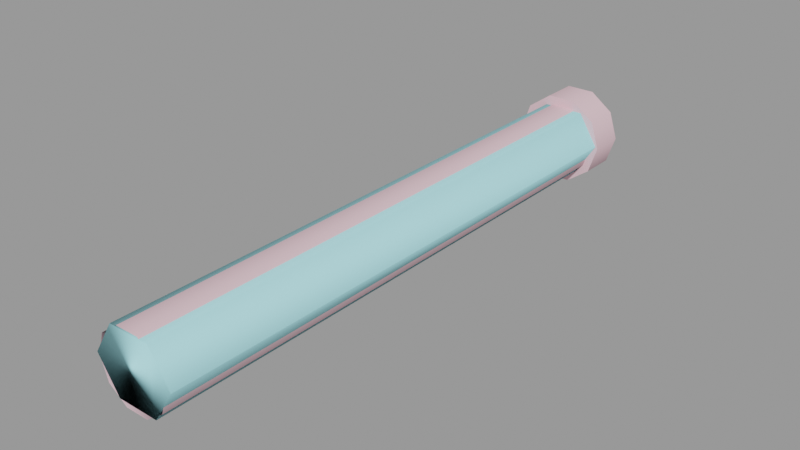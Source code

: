 # Source: ceiling_pipe_64_thick.blend  (saved by Blender 2.92.15; exported with 4.5.12 LTS)
import bpy
from mathutils import Matrix  # noqa: F401  (used for matrix-valued properties, if any)

bpy.ops.wm.read_factory_settings(use_empty=True)
scene = bpy.context.scene
scene.name = 'ceiling_pipe_64_thick.qc'

# ---- collections
col_ceiling_pipe_64_thick = bpy.data.collections.new('ceiling_pipe_64_thick'); scene.collection.children.link(col_ceiling_pipe_64_thick)

# ---- materials (node trees are filled in below, after node groups)
mat_ceiling_pipe01 = bpy.data.materials.new('ceiling_pipe01')
mat_ceiling_pipe01.use_transparent_shadow = False
mat_ceiling_pipe01.diffuse_color = (0.8191, 0.5471, 0.6089, 1.0)
mat_phy = bpy.data.materials.new('  phy')
mat_phy.use_transparent_shadow = False
mat_phy.diffuse_color = (0.4348, 0.9144, 0.996, 1.0)

# ---- material node trees

# ---- meshes
me_ceiling_pipe_64_thick = bpy.data.meshes.new('ceiling_pipe_64_thick')
me_ceiling_pipe_64_thick.from_pydata([(-1.192, -64.0, -13.21), (1.27, 1e-06, -13.21), (-1.192, 1e-06, -13.21), (1.27, -64.0, -13.21), (3.261, 1e-06, -14.65), (3.261, -64.0, -14.65), (4.021, 1e-06, -17.0), (4.021, -64.0, -17.0), (3.261, 1e-06, -19.34), (3.261, -64.0, -19.34), (1.27, 1e-06, -20.78), (1.27, -64.0, -20.78), (-1.192, 1e-06, -20.78), (-1.192, -64.0, -20.78), (-3.183, 1e-06, -19.34), (-3.183, -64.0, -19.34), (-3.943, 1e-06, -17.0), (-3.943, -64.0, -17.0), (-3.183, 1e-06, -14.65), (-3.183, -64.0, -14.65), (-5.11, -4.0, -17.0), (-4.155, -4.0, -19.93), (-0.1098, -4.0, -17.0), (-1.655, -4.0, -21.75), (1.435, -4.0, -21.75), (3.935, -4.0, -19.93), (4.89, -4.0, -17.0), (3.935, -4.0, -14.06), (1.435, -4.0, -12.24), (-1.655, -4.0, -12.24), (-4.155, -4.0, -14.06), (-5.11, 7e-06, -17.0), (-4.155, 7e-06, -14.06), (-0.1098, 7e-06, -17.0), (-1.655, 6e-06, -12.24), (1.435, 6e-06, -12.24), (3.935, 7e-06, -14.06), (4.89, 7e-06, -17.0), (3.935, 8e-06, -19.93), (1.435, 8e-06, -21.75), (-1.655, 8e-06, -21.75), (-4.155, 8e-06, -19.93)], [], [(0, 1, 2), (0, 3, 1), (3, 4, 1), (3, 5, 4), (5, 6, 4), (5, 7, 6), (7, 8, 6), (7, 9, 8), (9, 10, 8), (9, 11, 10), (11, 12, 10), (11, 13, 12), (13, 14, 12), (13, 15, 14), (15, 16, 14), (15, 17, 16), (17, 18, 16), (17, 19, 18), (19, 2, 18), (19, 0, 2), (20, 21, 22), (21, 23, 22), (23, 24, 22), (24, 25, 22), (25, 26, 22), (26, 27, 22), (27, 28, 22), (28, 29, 22), (29, 30, 22), (22, 30, 20), (31, 32, 33), (32, 34, 33), (34, 35, 33), (35, 36, 33), (36, 37, 33), (37, 38, 33), (38, 39, 33), (39, 40, 33), (40, 41, 33), (41, 31, 33), (35, 28, 27), (35, 27, 36), (36, 27, 26), (36, 26, 37), (38, 37, 26), (38, 26, 25), (39, 38, 25), (39, 25, 24), (23, 39, 24), (23, 40, 39), (21, 40, 23), (21, 41, 40), (21, 31, 41), (21, 20, 31), (30, 31, 20), (30, 32, 31), (29, 32, 30), (29, 34, 32), (28, 34, 29), (28, 35, 34)])
me_ceiling_pipe_64_thick.polygons.foreach_set('use_smooth', [True] * 60)
_k = set([(20, 21), (20, 30), (21, 23), (23, 24), (24, 25), (25, 26), (26, 27), (27, 28), (28, 29), (29, 30), (31, 32), (31, 41), (32, 34), (34, 35), (35, 36), (36, 37), (37, 38), (38, 39), (39, 40), (40, 41)])
me_ceiling_pipe_64_thick.attributes.new('sharp_edge', 'BOOLEAN', 'EDGE').data.foreach_set('value', [ (min(e.vertices), max(e.vertices)) in _k for e in me_ceiling_pipe_64_thick.edges])
_uv = me_ceiling_pipe_64_thick.uv_layers.new(name='UVMap')
_uv.uv.foreach_set('vector', [0.2439, -0.000314, 0.2195, 1.0, 0.2439, 1.0, 0.2439, -0.000314, 0.2195, -0.000314, 0.2195, 1.0, 0.2195, -0.000314, 0.1951, 1.0, 0.2195, 1.0, 0.2195, -0.000314, 0.1951, -0.000314, 0.1951, 1.0, 0.1951, -0.000314, 0.1707, 1.0, 0.1951, 1.0, 0.1951, -0.000314, 0.1707, -0.000314, 0.1707, 1.0, 0.1707, -0.000314, 0.1463, 1.0, 0.1707, 1.0, 0.1707, -0.000314, 0.1463, -0.000314, 0.1463, 1.0, 0.1463, -0.000314, 0.1219, 1.0, 0.1463, 1.0, 0.1463, -0.000314, 0.1219, -0.000314, 0.1219, 1.0, 0.1219, -0.000314, 0.09755, 1.0, 0.1219, 1.0, 0.1219, -0.000314, 0.09755, -0.000314, 0.09755, 1.0, 0.09755, -0.000314, 0.07316, 1.0, 0.09755, 1.0, 0.09755, -0.000314, 0.07316, -0.000314, 0.07316, 1.0, 0.07316, -0.000314, 0.04878, 1.0, 0.07316, 1.0, 0.07316, -0.000314, 0.04878, -0.000314, 0.04878, 1.0, 0.04878, -0.000314, 0.02439, 1.0, 0.04878, 1.0, 0.04878, -0.000314, 0.02439, -0.000314, 0.02439, 1.0, 0.02439, -0.000314, 0.0, 1.0, 0.02439, 1.0, 0.02439, -0.000314, 0.0, -0.000314, 0.0, 1.0, 0.5308, 0.4275, 0.5355, 0.4124, 0.5553, 0.4275, 0.5355, 0.4124, 0.5477, 0.4031, 0.5553, 0.4275, 0.5477, 0.4031, 0.5628, 0.4031, 0.5553, 0.4275, 0.5628, 0.4031, 0.575, 0.4124, 0.5553, 0.4275, 0.575, 0.4124, 0.5797, 0.4275, 0.5553, 0.4275, 0.5797, 0.4275, 0.575, 0.4426, 0.5553, 0.4275, 0.575, 0.4426, 0.5628, 0.4519, 0.5553, 0.4275, 0.5628, 0.4519, 0.5477, 0.4519, 0.5553, 0.4275, 0.5477, 0.4519, 0.5355, 0.4426, 0.5553, 0.4275, 0.5553, 0.4275, 0.5355, 0.4426, 0.5308, 0.4275, 0.5308, 0.4275, 0.5355, 0.4426, 0.5553, 0.4275, 0.5355, 0.4426, 0.5477, 0.4519, 0.5553, 0.4275, 0.5477, 0.4519, 0.5628, 0.4519, 0.5553, 0.4275, 0.5628, 0.4519, 0.575, 0.4426, 0.5553, 0.4275, 0.575, 0.4426, 0.5797, 0.4275, 0.5553, 0.4275, 0.5797, 0.4275, 0.575, 0.4124, 0.5553, 0.4275, 0.575, 0.4124, 0.5628, 0.4031, 0.5553, 0.4275, 0.5628, 0.4031, 0.5477, 0.4031, 0.5553, 0.4275, 0.5477, 0.4031, 0.5355, 0.4124, 0.5553, 0.4275, 0.5355, 0.4124, 0.5308, 0.4275, 0.5553, 0.4275, 0.4955, 0.966, 0.4955, 0.9904, 0.471, 0.9904, 0.4955, 0.966, 0.471, 0.9904, 0.471, 0.966, 0.471, 0.966, 0.471, 0.9904, 0.4465, 0.9904, 0.471, 0.966, 0.4465, 0.9904, 0.4465, 0.966, 0.4219, 0.966, 0.4465, 0.966, 0.4465, 0.9904, 0.4219, 0.966, 0.4465, 0.9904, 0.4219, 0.9904, 0.3974, 0.966, 0.4219, 0.966, 0.4219, 0.9904, 0.3974, 0.966, 0.4219, 0.9904, 0.3974, 0.9904, 0.3729, 0.9904, 0.3974, 0.966, 0.3974, 0.9904, 0.3729, 0.9904, 0.3729, 0.966, 0.3974, 0.966, 0.3484, 0.9904, 0.3729, 0.966, 0.3729, 0.9904, 0.3484, 0.9904, 0.3484, 0.966, 0.3729, 0.966, 0.3484, 0.9904, 0.3239, 0.966, 0.3484, 0.966, 0.3484, 0.9904, 0.3239, 0.9904, 0.3239, 0.966, 0.2994, 0.9904, 0.3239, 0.966, 0.3239, 0.9904, 0.2994, 0.9904, 0.2994, 0.966, 0.3239, 0.966, 0.2749, 0.9904, 0.2994, 0.966, 0.2994, 0.9904, 0.2749, 0.9904, 0.2749, 0.966, 0.2994, 0.966, 0.2503, 0.9904, 0.2749, 0.966, 0.2749, 0.9904, 0.2503, 0.9904, 0.2503, 0.966, 0.2749, 0.966])
me_ceiling_pipe_64_thick.materials.append(mat_ceiling_pipe01)
me_ceiling_pipe_64_thick.use_remesh_fix_poles = True
me_ceiling_pipe_64_thick.use_remesh_preserve_attributes = False
me_ceiling_pipe_64_thick.use_mirror_vertex_groups = False
me_ceiling_pipe_64_thick.update()
me_ceiling_pipe_64_thick.normals_split_custom_set([tuple(v) for v in zip(*[iter([-0.309, -5.645e-08, 0.9511, 0.309, -2.828e-08, 0.9511, -0.309, -5.846e-08, 0.9511, -0.309, -5.645e-08, 0.9511, 0.309, -2.848e-08, 0.9511, 0.309, -2.828e-08, 0.9511, 0.309, -2.848e-08, 0.9511, 0.809, 1.432e-08, 0.5878, 0.309, -2.828e-08, 0.9511, 0.309, -2.848e-08, 0.9511, 0.809, 7.644e-09, 0.5878, 0.809, 1.432e-08, 0.5878, 0.809, 7.644e-09, 0.5878, 1.0, 4.44e-08, 2.553e-06, 0.809, 1.432e-08, 0.5878, 0.809, 7.644e-09, 0.5878, 1.0, 4.09e-08, -2.813e-06, 1.0, 4.44e-08, 2.553e-06, 1.0, 4.09e-08, -2.813e-06, 0.809, 5.259e-08, -0.5878, 1.0, 4.44e-08, 2.553e-06, 1.0, 4.09e-08, -2.813e-06, 0.809, 5.532e-08, -0.5878, 0.809, 5.259e-08, -0.5878, 0.809, 5.532e-08, -0.5878, 0.309, 4.272e-08, -0.9511, 0.809, 5.259e-08, -0.5878, 0.809, 5.532e-08, -0.5878, 0.309, 4.247e-08, -0.9511, 0.309, 4.272e-08, -0.9511, 0.309, 4.247e-08, -0.9511, -0.309, 1.089e-08, -0.9511, 0.309, 4.272e-08, -0.9511, 0.309, 4.247e-08, -0.9511, -0.309, 1.472e-08, -0.9511, -0.309, 1.089e-08, -0.9511, -0.309, 1.472e-08, -0.9511, -0.809, -2.378e-08, -0.5878, -0.309, 1.089e-08, -0.9511, -0.309, 1.472e-08, -0.9511, -0.809, -1.445e-08, -0.5878, -0.809, -2.378e-08, -0.5878, -0.809, -1.445e-08, -0.5878, -1.0, -5.079e-08, -2.893e-06, -0.809, -2.378e-08, -0.5878, -0.809, -1.445e-08, -0.5878, -1.0, -4.809e-08, 2.653e-06, -1.0, -5.079e-08, -2.893e-06, -1.0, -4.809e-08, 2.653e-06, -0.809, -6.691e-08, 0.5878, -1.0, -5.079e-08, -2.893e-06, -1.0, -4.809e-08, 2.653e-06, -0.809, -6.77e-08, 0.5878, -0.809, -6.691e-08, 0.5878, -0.809, -6.77e-08, 0.5878, -0.309, -5.846e-08, 0.9511, -0.809, -6.691e-08, 0.5878, -0.809, -6.77e-08, 0.5878, -0.309, -5.645e-08, 0.9511, -0.309, -5.846e-08, 0.9511, 0.0, -1.0, -2.271e-07, 9.537e-08, -1.0, -2.271e-07, 2.714e-14, -1.0, -2.012e-07, 9.537e-08, -1.0, -2.271e-07, 9.537e-08, -1.0, -1.947e-07, 2.714e-14, -1.0, -2.012e-07, 9.537e-08, -1.0, -1.947e-07, -9.537e-08, -1.0, -2.271e-07, 2.714e-14, -1.0, -2.012e-07, -9.537e-08, -1.0, -2.271e-07, -9.537e-08, -1.0, -1.298e-07, 2.714e-14, -1.0, -2.012e-07, -9.537e-08, -1.0, -1.298e-07, 0.0, -1.0, -1.298e-07, 2.714e-14, -1.0, -2.012e-07, 0.0, -1.0, -1.298e-07, -5.894e-08, -1.0, -2.271e-07, 2.714e-14, -1.0, -2.012e-07, -5.894e-08, -1.0, -2.271e-07, -5.894e-08, -1.0, -1.947e-07, 2.714e-14, -1.0, -2.012e-07, -5.894e-08, -1.0, -1.947e-07, 5.894e-08, -1.0, -2.271e-07, 2.714e-14, -1.0, -2.012e-07, 5.894e-08, -1.0, -2.271e-07, 5.894e-08, -1.0, -2.271e-07, 2.714e-14, -1.0, -2.012e-07, 2.714e-14, -1.0, -2.012e-07, 5.894e-08, -1.0, -2.271e-07, 0.0, -1.0, -2.271e-07, 0.0, 1.0, 1.701e-07, 1e-07, 1.0, 1.376e-07, 1.809e-14, 1.0, 1.992e-07, 1e-07, 1.0, 1.376e-07, 1e-07, 1.0, 2.428e-07, 1.809e-14, 1.0, 1.992e-07, 1e-07, 1.0, 2.428e-07, -1e-07, 1.0, 2.428e-07, 1.809e-14, 1.0, 1.992e-07, -1e-07, 1.0, 2.428e-07, -1e-07, 1.0, 1.376e-07, 1.809e-14, 1.0, 1.992e-07, -1e-07, 1.0, 1.376e-07, 0.0, 1.0, 1.701e-07, 1.809e-14, 1.0, 1.992e-07, 0.0, 1.0, 1.701e-07, -6.18e-08, 1.0, 2.552e-07, 1.809e-14, 1.0, 1.992e-07, -6.18e-08, 1.0, 2.552e-07, -6.18e-08, 1.0, 1.902e-07, 1.809e-14, 1.0, 1.992e-07, -6.18e-08, 1.0, 1.902e-07, 6.18e-08, 1.0, 1.902e-07, 1.809e-14, 1.0, 1.992e-07, 6.18e-08, 1.0, 1.902e-07, 6.18e-08, 1.0, 2.552e-07, 1.809e-14, 1.0, 1.992e-07, 6.18e-08, 1.0, 2.552e-07, 0.0, 1.0, 1.701e-07, 1.809e-14, 1.0, 1.992e-07, 0.309, -4.474e-07, 0.9511, 0.309, -4.535e-07, 0.9511, 0.809, -2.795e-07, 0.5878, 0.309, -4.474e-07, 0.9511, 0.809, -2.795e-07, 0.5878, 0.809, -2.263e-07, 0.5878, 0.809, -2.263e-07, 0.5878, 0.809, -2.795e-07, 0.5878, 1.0, 4.715e-08, -6.982e-08, 0.809, -2.263e-07, 0.5878, 1.0, 4.715e-08, -6.982e-08, 1.0, 0.0, -4.289e-07, 0.809, 4.931e-07, -0.5878, 1.0, 0.0, -4.289e-07, 1.0, 4.715e-08, -6.982e-08, 0.809, 4.931e-07, -0.5878, 1.0, 4.715e-08, -6.982e-08, 0.809, 3.403e-07, -0.5878, 0.309, 2.471e-07, -0.9511, 0.809, 4.931e-07, -0.5878, 0.809, 3.403e-07, -0.5878, 0.309, 2.471e-07, -0.9511, 0.809, 3.403e-07, -0.5878, 0.309, 0.0, -0.9511, -0.309, 0.0, -0.9511, 0.309, 2.471e-07, -0.9511, 0.309, 0.0, -0.9511, -0.309, 0.0, -0.9511, -0.309, 2.358e-07, -0.9511, 0.309, 2.471e-07, -0.9511, -0.809, 2.378e-07, -0.5878, -0.309, 2.358e-07, -0.9511, -0.309, 0.0, -0.9511, -0.809, 2.378e-07, -0.5878, -0.809, 5.679e-07, -0.5878, -0.309, 2.358e-07, -0.9511, -0.809, 2.378e-07, -0.5878, -1.0, 4.715e-08, -2.194e-07, -0.809, 5.679e-07, -0.5878, -0.809, 2.378e-07, -0.5878, -1.0, 0.0, -3.99e-08, -1.0, 4.715e-08, -2.194e-07, -0.809, -2.619e-07, 0.5878, -1.0, 4.715e-08, -2.194e-07, -1.0, 0.0, -3.99e-08, -0.809, -2.619e-07, 0.5878, -0.809, -2.709e-07, 0.5878, -1.0, 4.715e-08, -2.194e-07, -0.309, -4.511e-07, 0.9511, -0.809, -2.709e-07, 0.5878, -0.809, -2.619e-07, 0.5878, -0.309, -4.511e-07, 0.9511, -0.309, -4.129e-07, 0.9511, -0.809, -2.709e-07, 0.5878, 0.309, -4.535e-07, 0.9511, -0.309, -4.129e-07, 0.9511, -0.309, -4.511e-07, 0.9511, 0.309, -4.535e-07, 0.9511, 0.309, -4.474e-07, 0.9511, -0.309, -4.129e-07, 0.9511])] * 3)])
me_ceiling_pipe_64_thick_physics = bpy.data.meshes.new('ceiling_pipe_64_thick_physics')
me_ceiling_pipe_64_thick_physics.from_pydata([(-1.98, -0.01373, -20.27), (2.434, -0.01373, -20.27), (-1.98, -64.01, -20.27), (2.434, -64.01, -20.27), (-4.182, -64.01, -16.81), (-4.182, -0.01373, -16.81), (2.434, -64.01, -13.35), (4.635, -64.01, -16.81), (-1.98, -64.01, -13.35), (2.434, -0.01373, -13.35), (4.635, -0.01373, -16.81), (-1.98, -0.01373, -13.35)], [], [(0, 1, 2), (2, 1, 3), (2, 4, 0), (0, 4, 5), (6, 3, 7), (6, 2, 3), (6, 8, 2), (8, 4, 2), (9, 10, 1), (9, 1, 11), (11, 1, 0), (11, 0, 5), (11, 6, 9), (11, 8, 6), (11, 5, 8), (1, 7, 3), (9, 6, 10), (6, 7, 10), (5, 4, 8), (1, 10, 7)])
me_ceiling_pipe_64_thick_physics.polygons.foreach_set('use_smooth', [True] * 20)
_uv = me_ceiling_pipe_64_thick_physics.uv_layers.new(name='UVMap')
_uv.uv.foreach_set('vector', [0.0, 0.0, 0.0, 0.0, 0.0, 0.0, 0.0, 0.0, 0.0, 0.0, 0.0, 0.0, 0.0, 0.0, 0.0, 0.0, 0.0, 0.0, 0.0, 0.0, 0.0, 0.0, 0.0, 0.0, 0.0, 0.0, 0.0, 0.0, 0.0, 0.0, 0.0, 0.0, 0.0, 0.0, 0.0, 0.0, 0.0, 0.0, 0.0, 0.0, 0.0, 0.0, 0.0, 0.0, 0.0, 0.0, 0.0, 0.0, 0.0, 0.0, 0.0, 0.0, 0.0, 0.0, 0.0, 0.0, 0.0, 0.0, 0.0, 0.0, 0.0, 0.0, 0.0, 0.0, 0.0, 0.0, 0.0, 0.0, 0.0, 0.0, 0.0, 0.0, 0.0, 0.0, 0.0, 0.0, 0.0, 0.0, 0.0, 0.0, 0.0, 0.0, 0.0, 0.0, 0.0, 0.0, 0.0, 0.0, 0.0, 0.0, 0.0, 0.0, 0.0, 0.0, 0.0, 0.0, 0.0, 0.0, 0.0, 0.0, 0.0, 0.0, 0.0, 0.0, 0.0, 0.0, 0.0, 0.0, 0.0, 0.0, 0.0, 0.0, 0.0, 0.0, 0.0, 0.0, 0.0, 0.0, 0.0, 0.0])
me_ceiling_pipe_64_thick_physics.materials.append(mat_phy)
me_ceiling_pipe_64_thick_physics.use_remesh_fix_poles = True
me_ceiling_pipe_64_thick_physics.use_remesh_preserve_attributes = False
me_ceiling_pipe_64_thick_physics.use_mirror_vertex_groups = False
me_ceiling_pipe_64_thick_physics.update()
me_ceiling_pipe_64_thick_physics.normals_split_custom_set([tuple(v) for v in zip(*[iter([-0.06372, 0.7847, -0.6166, -0.07966, 0.8831, 0.4624, 0.1028, 0.949, -0.2981, 0.1028, 0.949, -0.2981, -0.07966, 0.8831, 0.4624, 0.09547, 0.8818, 0.4618, 0.1028, 0.949, -0.2981, 0.02246, 0.2072, -0.978, -0.06372, 0.7847, -0.6166, -0.06372, 0.7847, -0.6166, 0.02246, 0.2072, -0.978, -0.02247, -0.2072, -0.978, 0.07974, -0.8831, 0.4624, 0.09547, 0.8818, 0.4618, 0.02247, 0.2072, 0.978, 0.07974, -0.8831, 0.4624, 0.1028, 0.949, -0.2981, 0.09547, 0.8818, 0.4618, 0.07974, -0.8831, 0.4624, 0.06371, -0.7847, -0.6166, 0.1028, 0.949, -0.2981, 0.06371, -0.7847, -0.6166, 0.02246, 0.2072, -0.978, 0.1028, 0.949, -0.2981, -0.09543, -0.8819, 0.4617, -0.02243, -0.2072, 0.978, -0.07966, 0.8831, 0.4624, -0.09543, -0.8819, 0.4617, -0.07966, 0.8831, 0.4624, -0.1028, -0.949, -0.298, -0.1028, -0.949, -0.298, -0.07966, 0.8831, 0.4624, -0.06372, 0.7847, -0.6166, -0.1028, -0.949, -0.298, -0.06372, 0.7847, -0.6166, -0.02247, -0.2072, -0.978, -0.1028, -0.949, -0.298, 0.07974, -0.8831, 0.4624, -0.09543, -0.8819, 0.4617, -0.1028, -0.949, -0.298, 0.06371, -0.7847, -0.6166, 0.07974, -0.8831, 0.4624, -0.1028, -0.949, -0.298, -0.02247, -0.2072, -0.978, 0.06371, -0.7847, -0.6166, -0.07966, 0.8831, 0.4624, 0.02247, 0.2072, 0.978, 0.09547, 0.8818, 0.4618, -0.09543, -0.8819, 0.4617, 0.07974, -0.8831, 0.4624, -0.02243, -0.2072, 0.978, 0.07974, -0.8831, 0.4624, 0.02247, 0.2072, 0.978, -0.02243, -0.2072, 0.978, -0.02247, -0.2072, -0.978, 0.02246, 0.2072, -0.978, 0.06371, -0.7847, -0.6166, -0.07966, 0.8831, 0.4624, -0.02243, -0.2072, 0.978, 0.02247, 0.2072, 0.978])] * 3)])
arm_ceiling_pipe_64_thick_qc_skeleton = bpy.data.armatures.new('ceiling_pipe_64_thick.qc_skeleton')  # bones are not reproduced

# ---- objects
ob_ceiling_pipe_64_thick_qc_skeleton = bpy.data.objects.new('ceiling_pipe_64_thick.qc_skeleton', arm_ceiling_pipe_64_thick_qc_skeleton)
ob_ceiling_pipe_64_thick = bpy.data.objects.new('ceiling_pipe_64_thick', me_ceiling_pipe_64_thick)
ob_ceiling_pipe_64_thick_physics = bpy.data.objects.new('ceiling_pipe_64_thick_physics', me_ceiling_pipe_64_thick_physics)

# ---- transforms, parenting, visibility, modifiers, constraints
ob_ceiling_pipe_64_thick_qc_skeleton.location = (0.0, 0.0, 0.0)
ob_ceiling_pipe_64_thick_qc_skeleton.show_in_front = True
ob_ceiling_pipe_64_thick_qc_skeleton.lineart.crease_threshold = 0.0
ob_ceiling_pipe_64_thick.parent = ob_ceiling_pipe_64_thick_qc_skeleton
ob_ceiling_pipe_64_thick.location = (0.0, 0.0, 0.0)
ob_ceiling_pipe_64_thick.lineart.crease_threshold = 0.0
_vg = ob_ceiling_pipe_64_thick.vertex_groups.new(name='static_prop')
_vg.add([0, 1, 2, 3, 4, 5, 6, 7, 8, 9, 10, 11, 12, 13, 14, 15, 16, 17, 18, 19, 20, 21, 22, 23, 24, 25, 26, 27, 28, 29, 30, 31, 32, 33, 34, 35, 36, 37, 38, 39, 40, 41], 1.0, 'REPLACE')
_m = ob_ceiling_pipe_64_thick.modifiers.new('Armature', 'ARMATURE')
_m.object = ob_ceiling_pipe_64_thick_qc_skeleton
ob_ceiling_pipe_64_thick_physics.parent = ob_ceiling_pipe_64_thick_qc_skeleton
ob_ceiling_pipe_64_thick_physics.location = (0.0, 0.0, 0.0)
ob_ceiling_pipe_64_thick_physics.display_type = 'SOLID'
ob_ceiling_pipe_64_thick_physics.show_wire = True
ob_ceiling_pipe_64_thick_physics.lineart.crease_threshold = 0.0
_vg = ob_ceiling_pipe_64_thick_physics.vertex_groups.new(name='static_prop')
_vg.add([0, 1, 2, 3, 4, 5, 6, 7, 8, 9, 10, 11], 1.0, 'REPLACE')
_m = ob_ceiling_pipe_64_thick_physics.modifiers.new('Armature', 'ARMATURE')
_m.object = ob_ceiling_pipe_64_thick_qc_skeleton

# ---- collection membership
scene.collection.objects.link(ob_ceiling_pipe_64_thick_qc_skeleton)
scene.collection.objects.link(ob_ceiling_pipe_64_thick)
scene.collection.objects.link(ob_ceiling_pipe_64_thick_physics)
col_ceiling_pipe_64_thick.objects.link(ob_ceiling_pipe_64_thick_qc_skeleton)
col_ceiling_pipe_64_thick.objects.link(ob_ceiling_pipe_64_thick)
col_ceiling_pipe_64_thick.objects.link(ob_ceiling_pipe_64_thick_physics)

# ---- scene / render settings (as saved in the file)
scene.frame_start = 1; scene.frame_end = 250; scene.frame_set(0)
scene.render.engine = 'BLENDER_EEVEE_NEXT'
scene.cycles.use_denoising = False
scene.cycles.samples = 128
scene.cycles.sampling_pattern = 'TABULATED_SOBOL'
scene.cycles.use_adaptive_sampling = False
scene.cycles.use_light_tree = False
scene.view_settings.view_transform = 'Filmic'
bpy.context.view_layer.update()

# ---- added for rendering (the .blend has no active camera and no usable light): camera, sun + grey world if the file has none
cam_auto = bpy.data.cameras.new('AutoCamera')
cam_auto.lens = 50.0
cam_auto.sensor_width = 36.0
cam_auto.clip_end = 1063.31
ob_auto_camera = bpy.data.objects.new('AutoCamera', cam_auto)
scene.collection.objects.link(ob_auto_camera)
ob_auto_camera.location = (60.478, -104.712, 31.475)
ob_auto_camera.rotation_euler = (1.09748, -7.21219e-08, 0.694738)
scene.camera = ob_auto_camera
light_auto_sun = bpy.data.lights.new('AutoSun', 'SUN')
light_auto_sun.energy = 3.0
light_auto_sun.angle = 0.0523599
ob_auto_sun = bpy.data.objects.new('AutoSun', light_auto_sun)
scene.collection.objects.link(ob_auto_sun)
ob_auto_sun.rotation_euler = (0.872665, 0.174533, 0.523599)
if scene.world is None:
    world_auto = bpy.data.worlds.new('AutoWorld')
    world_auto.color = (0.3, 0.3, 0.3)
    scene.world = world_auto
bpy.context.view_layer.update()
